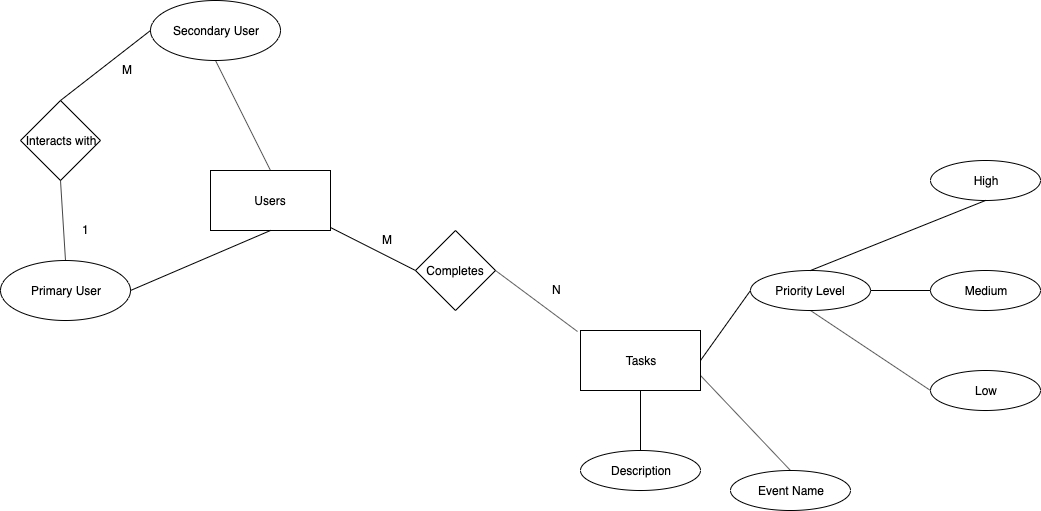

The diagram above was exported from draw.io. Its source (the exported page's mxGraphModel, read from the mxfile embedded in the PNG):
<mxGraphModel dx="1172" dy="701" grid="1" gridSize="10" guides="1" tooltips="1" connect="1" arrows="1" fold="1" page="1" pageScale="1" pageWidth="700" pageHeight="1000" math="0" shadow="0">
  <root>
    <mxCell id="0" />
    <mxCell id="1" parent="0" />
    <mxCell id="_Xvqm6rEsxJqLX32y4gU-1" value="Users" style="rounded=0;whiteSpace=wrap;html=1;" vertex="1" parent="1">
      <mxGeometry x="310" y="190" width="120" height="60" as="geometry" />
    </mxCell>
    <mxCell id="_Xvqm6rEsxJqLX32y4gU-2" value="Tasks" style="rounded=0;whiteSpace=wrap;html=1;" vertex="1" parent="1">
      <mxGeometry x="680" y="350" width="120" height="60" as="geometry" />
    </mxCell>
    <mxCell id="_Xvqm6rEsxJqLX32y4gU-3" value="Description" style="ellipse;whiteSpace=wrap;html=1;" vertex="1" parent="1">
      <mxGeometry x="680" y="470" width="120" height="40" as="geometry" />
    </mxCell>
    <mxCell id="_Xvqm6rEsxJqLX32y4gU-4" value="Event Name" style="ellipse;whiteSpace=wrap;html=1;" vertex="1" parent="1">
      <mxGeometry x="830" y="490" width="120" height="40" as="geometry" />
    </mxCell>
    <mxCell id="_Xvqm6rEsxJqLX32y4gU-5" value="Priority Level" style="ellipse;whiteSpace=wrap;html=1;" vertex="1" parent="1">
      <mxGeometry x="850" y="290" width="120" height="40" as="geometry" />
    </mxCell>
    <mxCell id="_Xvqm6rEsxJqLX32y4gU-7" value="Medium" style="ellipse;whiteSpace=wrap;html=1;" vertex="1" parent="1">
      <mxGeometry x="1030" y="290" width="110" height="40" as="geometry" />
    </mxCell>
    <mxCell id="_Xvqm6rEsxJqLX32y4gU-8" value="High&lt;span style=&quot;font-family: &amp;#34;helvetica&amp;#34; , &amp;#34;arial&amp;#34; , sans-serif ; font-size: 0px ; white-space: nowrap&quot;&gt;%3CmxGraphModel%3E%3Croot%3E%3CmxCell%20id%3D%220%22%2F%3E%3CmxCell%20id%3D%221%22%20parent%3D%220%22%2F%3E%3CmxCell%20id%3D%222%22%20value%3D%22Description%22%20style%3D%22ellipse%3BwhiteSpace%3Dwrap%3Bhtml%3D1%3B%22%20vertex%3D%221%22%20parent%3D%221%22%3E%3CmxGeometry%20x%3D%22720%22%20y%3D%22550%22%20width%3D%22120%22%20height%3D%2240%22%20as%3D%22geometry%22%2F%3E%3C%2FmxCell%3E%3C%2Froot%3E%3C%2FmxGraphModel%3E&lt;/span&gt;" style="ellipse;whiteSpace=wrap;html=1;" vertex="1" parent="1">
      <mxGeometry x="1030" y="180" width="110" height="40" as="geometry" />
    </mxCell>
    <mxCell id="_Xvqm6rEsxJqLX32y4gU-9" value="Low" style="ellipse;whiteSpace=wrap;html=1;" vertex="1" parent="1">
      <mxGeometry x="1030" y="390" width="110" height="40" as="geometry" />
    </mxCell>
    <mxCell id="_Xvqm6rEsxJqLX32y4gU-10" value="" style="endArrow=none;html=1;entryX=0.5;entryY=1;entryDx=0;entryDy=0;exitX=0.5;exitY=0;exitDx=0;exitDy=0;" edge="1" parent="1" source="_Xvqm6rEsxJqLX32y4gU-5" target="_Xvqm6rEsxJqLX32y4gU-8">
      <mxGeometry width="50" height="50" relative="1" as="geometry">
        <mxPoint x="970" y="430" as="sourcePoint" />
        <mxPoint x="1020" y="380" as="targetPoint" />
      </mxGeometry>
    </mxCell>
    <mxCell id="_Xvqm6rEsxJqLX32y4gU-11" value="" style="endArrow=none;html=1;entryX=0;entryY=0.5;entryDx=0;entryDy=0;exitX=1;exitY=0.5;exitDx=0;exitDy=0;" edge="1" parent="1" source="_Xvqm6rEsxJqLX32y4gU-5" target="_Xvqm6rEsxJqLX32y4gU-7">
      <mxGeometry width="50" height="50" relative="1" as="geometry">
        <mxPoint x="1030" y="455" as="sourcePoint" />
        <mxPoint x="1080" y="405" as="targetPoint" />
      </mxGeometry>
    </mxCell>
    <mxCell id="_Xvqm6rEsxJqLX32y4gU-12" value="" style="endArrow=none;html=1;entryX=0;entryY=0.5;entryDx=0;entryDy=0;exitX=0.5;exitY=1;exitDx=0;exitDy=0;" edge="1" parent="1" source="_Xvqm6rEsxJqLX32y4gU-5" target="_Xvqm6rEsxJqLX32y4gU-9">
      <mxGeometry width="50" height="50" relative="1" as="geometry">
        <mxPoint x="970" y="470" as="sourcePoint" />
        <mxPoint x="1010" y="420" as="targetPoint" />
      </mxGeometry>
    </mxCell>
    <mxCell id="_Xvqm6rEsxJqLX32y4gU-13" value="" style="endArrow=none;html=1;entryX=0;entryY=0.5;entryDx=0;entryDy=0;exitX=1;exitY=0.5;exitDx=0;exitDy=0;" edge="1" parent="1" source="_Xvqm6rEsxJqLX32y4gU-2" target="_Xvqm6rEsxJqLX32y4gU-5">
      <mxGeometry width="50" height="50" relative="1" as="geometry">
        <mxPoint x="870" y="470" as="sourcePoint" />
        <mxPoint x="920" y="420" as="targetPoint" />
      </mxGeometry>
    </mxCell>
    <mxCell id="_Xvqm6rEsxJqLX32y4gU-14" value="" style="endArrow=none;html=1;exitX=1;exitY=0.75;exitDx=0;exitDy=0;entryX=0.5;entryY=0;entryDx=0;entryDy=0;" edge="1" parent="1" source="_Xvqm6rEsxJqLX32y4gU-2" target="_Xvqm6rEsxJqLX32y4gU-4">
      <mxGeometry width="50" height="50" relative="1" as="geometry">
        <mxPoint x="890" y="520" as="sourcePoint" />
        <mxPoint x="940" y="470" as="targetPoint" />
      </mxGeometry>
    </mxCell>
    <mxCell id="_Xvqm6rEsxJqLX32y4gU-15" value="" style="endArrow=none;html=1;entryX=0.5;entryY=1;entryDx=0;entryDy=0;exitX=0.5;exitY=0;exitDx=0;exitDy=0;" edge="1" parent="1" source="_Xvqm6rEsxJqLX32y4gU-3" target="_Xvqm6rEsxJqLX32y4gU-2">
      <mxGeometry width="50" height="50" relative="1" as="geometry">
        <mxPoint x="770" y="550" as="sourcePoint" />
        <mxPoint x="820" y="500" as="targetPoint" />
      </mxGeometry>
    </mxCell>
    <mxCell id="_Xvqm6rEsxJqLX32y4gU-16" value="Primary User&lt;span style=&quot;font-family: &amp;#34;helvetica&amp;#34; , &amp;#34;arial&amp;#34; , sans-serif ; font-size: 0px ; white-space: nowrap&quot;&gt;%3CmxGraphModel%3E%3Croot%3E%3CmxCell%20id%3D%220%22%2F%3E%3CmxCell%20id%3D%221%22%20parent%3D%220%22%2F%3E%3CmxCell%20id%3D%222%22%20value%3D%22High%26lt%3Bspan%20style%3D%26quot%3Bfont-family%3A%20%26amp%3B%2334%3Bhelvetica%26amp%3B%2334%3B%20%2C%20%26amp%3B%2334%3Barial%26amp%3B%2334%3B%20%2C%20sans-serif%20%3B%20font-size%3A%200px%20%3B%20white-space%3A%20nowrap%26quot%3B%26gt%3B%253CmxGraphModel%253E%253Croot%253E%253CmxCell%2520id%253D%25220%2522%252F%253E%253CmxCell%2520id%253D%25221%2522%2520parent%253D%25220%2522%252F%253E%253CmxCell%2520id%253D%25222%2522%2520value%253D%2522Description%2522%2520style%253D%2522ellipse%253BwhiteSpace%253Dwrap%253Bhtml%253D1%253B%2522%2520vertex%253D%25221%2522%2520parent%253D%25221%2522%253E%253CmxGeometry%2520x%253D%2522720%2522%2520y%253D%2522550%2522%2520width%253D%2522120%2522%2520height%253D%252240%2522%2520as%253D%2522geometry%2522%252F%253E%253C%252FmxCell%253E%253C%252Froot%253E%253C%252FmxGraphModel%253E%26lt%3B%2Fspan%26gt%3B%22%20style%3D%22ellipse%3BwhiteSpace%3Dwrap%3Bhtml%3D1%3B%22%20vertex%3D%221%22%20parent%3D%221%22%3E%3CmxGeometry%20x%3D%221050%22%20y%3D%22440%22%20width%3D%22110%22%20height%3D%2240%22%20as%3D%22geometry%22%2F%3E%3C%2FmxCell%3E%3C%2Froot%3E%3C%2FmxGraphModel%3E&lt;/span&gt;" style="ellipse;whiteSpace=wrap;html=1;" vertex="1" parent="1">
      <mxGeometry x="100" y="280" width="130" height="60" as="geometry" />
    </mxCell>
    <mxCell id="_Xvqm6rEsxJqLX32y4gU-17" value="Secondary User" style="ellipse;whiteSpace=wrap;html=1;" vertex="1" parent="1">
      <mxGeometry x="250" y="20" width="130" height="60" as="geometry" />
    </mxCell>
    <mxCell id="_Xvqm6rEsxJqLX32y4gU-18" value="Completes" style="rhombus;whiteSpace=wrap;html=1;" vertex="1" parent="1">
      <mxGeometry x="515" y="250" width="80" height="80" as="geometry" />
    </mxCell>
    <mxCell id="_Xvqm6rEsxJqLX32y4gU-19" value="" style="endArrow=none;html=1;entryX=0;entryY=0.5;entryDx=0;entryDy=0;exitX=1;exitY=0.95;exitDx=0;exitDy=0;exitPerimeter=0;" edge="1" parent="1" source="_Xvqm6rEsxJqLX32y4gU-1" target="_Xvqm6rEsxJqLX32y4gU-18">
      <mxGeometry width="50" height="50" relative="1" as="geometry">
        <mxPoint x="364" y="130" as="sourcePoint" />
        <mxPoint x="420" y="120" as="targetPoint" />
      </mxGeometry>
    </mxCell>
    <mxCell id="_Xvqm6rEsxJqLX32y4gU-20" value="" style="endArrow=none;html=1;exitX=1;exitY=0.5;exitDx=0;exitDy=0;entryX=-0.025;entryY=0.017;entryDx=0;entryDy=0;entryPerimeter=0;" edge="1" parent="1" source="_Xvqm6rEsxJqLX32y4gU-18" target="_Xvqm6rEsxJqLX32y4gU-2">
      <mxGeometry width="50" height="50" relative="1" as="geometry">
        <mxPoint x="560" y="380" as="sourcePoint" />
        <mxPoint x="610" y="330" as="targetPoint" />
      </mxGeometry>
    </mxCell>
    <mxCell id="_Xvqm6rEsxJqLX32y4gU-23" value="Interacts with" style="rhombus;whiteSpace=wrap;html=1;" vertex="1" parent="1">
      <mxGeometry x="120" y="120" width="80" height="80" as="geometry" />
    </mxCell>
    <mxCell id="_Xvqm6rEsxJqLX32y4gU-24" value="M" style="text;html=1;resizable=0;points=[];autosize=1;align=left;verticalAlign=top;spacingTop=-4;" vertex="1" parent="1">
      <mxGeometry x="480" y="250" width="30" height="20" as="geometry" />
    </mxCell>
    <mxCell id="_Xvqm6rEsxJqLX32y4gU-25" value="N" style="text;html=1;resizable=0;points=[];autosize=1;align=left;verticalAlign=top;spacingTop=-4;" vertex="1" parent="1">
      <mxGeometry x="650" y="300" width="20" height="20" as="geometry" />
    </mxCell>
    <mxCell id="_Xvqm6rEsxJqLX32y4gU-26" value="" style="endArrow=none;html=1;exitX=0.5;exitY=0;exitDx=0;exitDy=0;entryX=0.5;entryY=1;entryDx=0;entryDy=0;" edge="1" parent="1" source="_Xvqm6rEsxJqLX32y4gU-16" target="_Xvqm6rEsxJqLX32y4gU-23">
      <mxGeometry width="50" height="50" relative="1" as="geometry">
        <mxPoint x="160" y="290" as="sourcePoint" />
        <mxPoint x="210" y="240" as="targetPoint" />
      </mxGeometry>
    </mxCell>
    <mxCell id="_Xvqm6rEsxJqLX32y4gU-27" value="" style="endArrow=none;html=1;entryX=0;entryY=0.5;entryDx=0;entryDy=0;" edge="1" parent="1" target="_Xvqm6rEsxJqLX32y4gU-17">
      <mxGeometry width="50" height="50" relative="1" as="geometry">
        <mxPoint x="160" y="120" as="sourcePoint" />
        <mxPoint x="210" y="70" as="targetPoint" />
      </mxGeometry>
    </mxCell>
    <mxCell id="_Xvqm6rEsxJqLX32y4gU-28" value="" style="endArrow=none;html=1;entryX=0.5;entryY=1;entryDx=0;entryDy=0;exitX=1;exitY=0.5;exitDx=0;exitDy=0;" edge="1" parent="1" source="_Xvqm6rEsxJqLX32y4gU-16" target="_Xvqm6rEsxJqLX32y4gU-1">
      <mxGeometry width="50" height="50" relative="1" as="geometry">
        <mxPoint x="230" y="315" as="sourcePoint" />
        <mxPoint x="280" y="265" as="targetPoint" />
      </mxGeometry>
    </mxCell>
    <mxCell id="_Xvqm6rEsxJqLX32y4gU-29" value="" style="endArrow=none;html=1;exitX=0.5;exitY=1;exitDx=0;exitDy=0;entryX=0.5;entryY=0;entryDx=0;entryDy=0;" edge="1" parent="1" source="_Xvqm6rEsxJqLX32y4gU-17" target="_Xvqm6rEsxJqLX32y4gU-1">
      <mxGeometry width="50" height="50" relative="1" as="geometry">
        <mxPoint x="190" y="500" as="sourcePoint" />
        <mxPoint x="240" y="450" as="targetPoint" />
      </mxGeometry>
    </mxCell>
    <mxCell id="_Xvqm6rEsxJqLX32y4gU-30" value="1" style="text;html=1;resizable=0;points=[];autosize=1;align=left;verticalAlign=top;spacingTop=-4;" vertex="1" parent="1">
      <mxGeometry x="180" y="240" width="20" height="20" as="geometry" />
    </mxCell>
    <mxCell id="_Xvqm6rEsxJqLX32y4gU-31" value="M" style="text;html=1;resizable=0;points=[];autosize=1;align=left;verticalAlign=top;spacingTop=-4;" vertex="1" parent="1">
      <mxGeometry x="220" y="80" width="30" height="20" as="geometry" />
    </mxCell>
  </root>
</mxGraphModel>